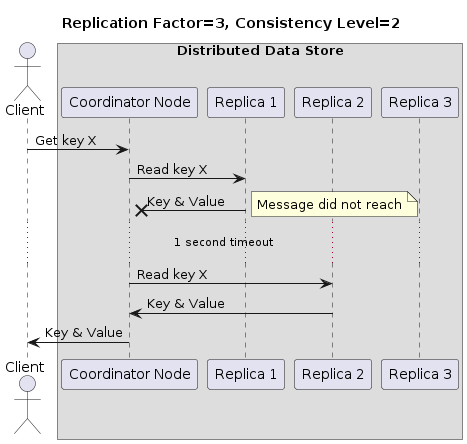

The diagram above was rendered by PlantUML. Its source (embedded in the PNG):
@startuml
title Replication Factor=3, Consistency Level=2

actor Client as C
box "Distributed Data Store"
participant "Coordinator Node" as CN
participant "Replica 1" as N1
participant "Replica 2" as N2
participant "Replica 3" as N3
end box


C -> CN : Get key X
CN -> N1 : Read key X
N1 ->x CN : Key & Value
note right: Message did not reach
...1 second timeout...
CN -> N2 : Read key X
N2 -> CN : Key & Value
CN -> C : Key & Value
@enduml